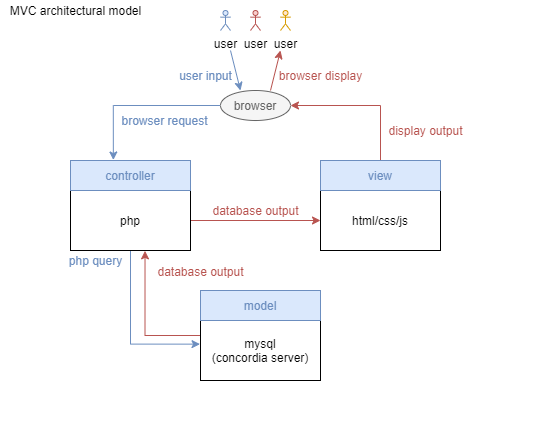

The diagram above was exported from draw.io. Its source (the exported page's mxGraphModel, read from the mxfile embedded in the PNG):
<mxGraphModel dx="868" dy="1570" grid="1" gridSize="10" guides="1" tooltips="1" connect="1" arrows="1" fold="1" page="1" pageScale="1" pageWidth="827" pageHeight="1169" math="0" shadow="0">
  <root>
    <mxCell id="0" />
    <mxCell id="1" parent="0" />
    <mxCell id="2FsZvaQnisnKinljBkQI-34" style="edgeStyle=orthogonalEdgeStyle;rounded=0;orthogonalLoop=1;jettySize=auto;html=1;exitX=0.5;exitY=1;exitDx=0;exitDy=0;entryX=-0.004;entryY=0.394;entryDx=0;entryDy=0;entryPerimeter=0;fillColor=#dae8fc;strokeColor=#6c8ebf;" edge="1" parent="1" source="2FsZvaQnisnKinljBkQI-2" target="2FsZvaQnisnKinljBkQI-6">
      <mxGeometry relative="1" as="geometry" />
    </mxCell>
    <mxCell id="2FsZvaQnisnKinljBkQI-38" style="edgeStyle=orthogonalEdgeStyle;rounded=0;orthogonalLoop=1;jettySize=auto;html=1;exitX=1;exitY=0.5;exitDx=0;exitDy=0;entryX=0;entryY=0.5;entryDx=0;entryDy=0;fillColor=#f8cecc;strokeColor=#b85450;" edge="1" parent="1" source="2FsZvaQnisnKinljBkQI-2" target="2FsZvaQnisnKinljBkQI-4">
      <mxGeometry relative="1" as="geometry" />
    </mxCell>
    <mxCell id="2FsZvaQnisnKinljBkQI-2" value="php" style="rounded=0;whiteSpace=wrap;html=1;" vertex="1" parent="1">
      <mxGeometry x="300" y="110" width="120" height="60" as="geometry" />
    </mxCell>
    <mxCell id="2FsZvaQnisnKinljBkQI-3" value="&lt;font color=&quot;#6c8ebf&quot;&gt;controller&lt;/font&gt;" style="rounded=0;whiteSpace=wrap;html=1;fillColor=#dae8fc;strokeColor=#6C8EBF;" vertex="1" parent="1">
      <mxGeometry x="300" y="80" width="120" height="30" as="geometry" />
    </mxCell>
    <mxCell id="2FsZvaQnisnKinljBkQI-4" value="html/css/js" style="rounded=0;whiteSpace=wrap;html=1;" vertex="1" parent="1">
      <mxGeometry x="550" y="110" width="120" height="60" as="geometry" />
    </mxCell>
    <mxCell id="2FsZvaQnisnKinljBkQI-40" style="edgeStyle=orthogonalEdgeStyle;rounded=0;orthogonalLoop=1;jettySize=auto;html=1;exitX=0.5;exitY=0;exitDx=0;exitDy=0;entryX=1;entryY=0.5;entryDx=0;entryDy=0;fillColor=#f8cecc;strokeColor=#b85450;" edge="1" parent="1" source="2FsZvaQnisnKinljBkQI-5" target="2FsZvaQnisnKinljBkQI-11">
      <mxGeometry relative="1" as="geometry" />
    </mxCell>
    <mxCell id="2FsZvaQnisnKinljBkQI-5" value="&lt;font color=&quot;#6c8ebf&quot;&gt;view&lt;/font&gt;" style="rounded=0;whiteSpace=wrap;html=1;fillColor=#dae8fc;strokeColor=#6c8ebf;" vertex="1" parent="1">
      <mxGeometry x="550" y="80" width="120" height="30" as="geometry" />
    </mxCell>
    <mxCell id="2FsZvaQnisnKinljBkQI-36" style="edgeStyle=orthogonalEdgeStyle;rounded=0;orthogonalLoop=1;jettySize=auto;html=1;exitX=0;exitY=0.25;exitDx=0;exitDy=0;entryX=0.621;entryY=1.006;entryDx=0;entryDy=0;entryPerimeter=0;fillColor=#f8cecc;strokeColor=#B85450;" edge="1" parent="1" source="2FsZvaQnisnKinljBkQI-6" target="2FsZvaQnisnKinljBkQI-2">
      <mxGeometry relative="1" as="geometry" />
    </mxCell>
    <mxCell id="2FsZvaQnisnKinljBkQI-6" value="mysql&lt;br&gt;(concordia server)" style="rounded=0;whiteSpace=wrap;html=1;" vertex="1" parent="1">
      <mxGeometry x="430" y="240" width="120" height="60" as="geometry" />
    </mxCell>
    <mxCell id="2FsZvaQnisnKinljBkQI-7" value="&lt;font color=&quot;#6c8ebf&quot;&gt;model&lt;/font&gt;" style="rounded=0;whiteSpace=wrap;html=1;fillColor=#dae8fc;strokeColor=#6c8ebf;" vertex="1" parent="1">
      <mxGeometry x="430" y="210" width="120" height="30" as="geometry" />
    </mxCell>
    <mxCell id="2FsZvaQnisnKinljBkQI-10" value="MVC architectural model" style="text;html=1;align=center;verticalAlign=middle;resizable=0;points=[];autosize=1;" vertex="1" parent="1">
      <mxGeometry x="230" y="-80" width="150" height="20" as="geometry" />
    </mxCell>
    <mxCell id="2FsZvaQnisnKinljBkQI-32" style="edgeStyle=orthogonalEdgeStyle;rounded=0;orthogonalLoop=1;jettySize=auto;html=1;exitX=0;exitY=0.5;exitDx=0;exitDy=0;entryX=0.357;entryY=-0.017;entryDx=0;entryDy=0;entryPerimeter=0;fillColor=#dae8fc;strokeColor=#6c8ebf;" edge="1" parent="1" source="2FsZvaQnisnKinljBkQI-11" target="2FsZvaQnisnKinljBkQI-3">
      <mxGeometry relative="1" as="geometry" />
    </mxCell>
    <mxCell id="2FsZvaQnisnKinljBkQI-11" value="&lt;font color=&quot;#666666&quot;&gt;browser&lt;/font&gt;" style="ellipse;whiteSpace=wrap;html=1;fillColor=#f5f5f5;strokeColor=#666666;fontColor=#333333;" vertex="1" parent="1">
      <mxGeometry x="450" y="10" width="70" height="30" as="geometry" />
    </mxCell>
    <mxCell id="2FsZvaQnisnKinljBkQI-12" value="user" style="shape=umlActor;verticalLabelPosition=bottom;labelBackgroundColor=#ffffff;verticalAlign=top;html=1;outlineConnect=0;fillColor=#dae8fc;strokeColor=#6c8ebf;" vertex="1" parent="1">
      <mxGeometry x="450" y="-70" width="10" height="20" as="geometry" />
    </mxCell>
    <mxCell id="2FsZvaQnisnKinljBkQI-22" value="user" style="shape=umlActor;verticalLabelPosition=bottom;labelBackgroundColor=#ffffff;verticalAlign=top;html=1;outlineConnect=0;fillColor=#f8cecc;strokeColor=#b85450;" vertex="1" parent="1">
      <mxGeometry x="480" y="-70" width="10" height="20" as="geometry" />
    </mxCell>
    <mxCell id="2FsZvaQnisnKinljBkQI-23" value="user" style="shape=umlActor;verticalLabelPosition=bottom;labelBackgroundColor=#ffffff;verticalAlign=top;html=1;outlineConnect=0;fillColor=#ffe6cc;strokeColor=#d79b00;" vertex="1" parent="1">
      <mxGeometry x="510" y="-70" width="10" height="20" as="geometry" />
    </mxCell>
    <mxCell id="2FsZvaQnisnKinljBkQI-25" value="" style="endArrow=classic;html=1;fillColor=#dae8fc;strokeColor=#6c8ebf;" edge="1" parent="1">
      <mxGeometry width="50" height="50" relative="1" as="geometry">
        <mxPoint x="460" y="-30" as="sourcePoint" />
        <mxPoint x="470" y="10" as="targetPoint" />
      </mxGeometry>
    </mxCell>
    <mxCell id="2FsZvaQnisnKinljBkQI-29" value="&lt;font color=&quot;#6c8ebf&quot;&gt;user input&lt;/font&gt;" style="text;html=1;align=center;verticalAlign=middle;resizable=0;points=[];autosize=1;" vertex="1" parent="1">
      <mxGeometry x="400" y="-15" width="70" height="20" as="geometry" />
    </mxCell>
    <mxCell id="2FsZvaQnisnKinljBkQI-30" value="&lt;font color=&quot;#b85450&quot;&gt;browser display&lt;/font&gt;" style="text;html=1;align=center;verticalAlign=middle;resizable=0;points=[];autosize=1;" vertex="1" parent="1">
      <mxGeometry x="500" y="-15" width="100" height="20" as="geometry" />
    </mxCell>
    <mxCell id="2FsZvaQnisnKinljBkQI-31" value="" style="endArrow=classic;html=1;fillColor=#f8cecc;strokeColor=#b85450;" edge="1" parent="1">
      <mxGeometry width="50" height="50" relative="1" as="geometry">
        <mxPoint x="500" y="10" as="sourcePoint" />
        <mxPoint x="510" y="-30" as="targetPoint" />
      </mxGeometry>
    </mxCell>
    <mxCell id="2FsZvaQnisnKinljBkQI-33" value="&lt;font color=&quot;#6c8ebf&quot;&gt;browser request&lt;/font&gt;" style="text;html=1;align=center;verticalAlign=middle;resizable=0;points=[];autosize=1;" vertex="1" parent="1">
      <mxGeometry x="344" y="30" width="100" height="20" as="geometry" />
    </mxCell>
    <mxCell id="2FsZvaQnisnKinljBkQI-35" value="&lt;font color=&quot;#6c8ebf&quot;&gt;php query&lt;/font&gt;" style="text;html=1;align=center;verticalAlign=middle;resizable=0;points=[];autosize=1;" vertex="1" parent="1">
      <mxGeometry x="290" y="170" width="70" height="20" as="geometry" />
    </mxCell>
    <mxCell id="2FsZvaQnisnKinljBkQI-37" value="&lt;font color=&quot;#b85450&quot;&gt;database output&lt;/font&gt;" style="text;html=1;align=center;verticalAlign=middle;resizable=0;points=[];autosize=1;" vertex="1" parent="1">
      <mxGeometry x="380" y="181" width="100" height="20" as="geometry" />
    </mxCell>
    <mxCell id="2FsZvaQnisnKinljBkQI-39" value="&lt;font color=&quot;#b85450&quot;&gt;database output&lt;/font&gt;" style="text;html=1;align=center;verticalAlign=middle;resizable=0;points=[];autosize=1;" vertex="1" parent="1">
      <mxGeometry x="435" y="120" width="100" height="20" as="geometry" />
    </mxCell>
    <mxCell id="2FsZvaQnisnKinljBkQI-41" value="&lt;font color=&quot;#b85450&quot;&gt;display output&lt;/font&gt;" style="text;html=1;align=center;verticalAlign=middle;resizable=0;points=[];autosize=1;" vertex="1" parent="1">
      <mxGeometry x="610" y="40" width="90" height="20" as="geometry" />
    </mxCell>
  </root>
</mxGraphModel>